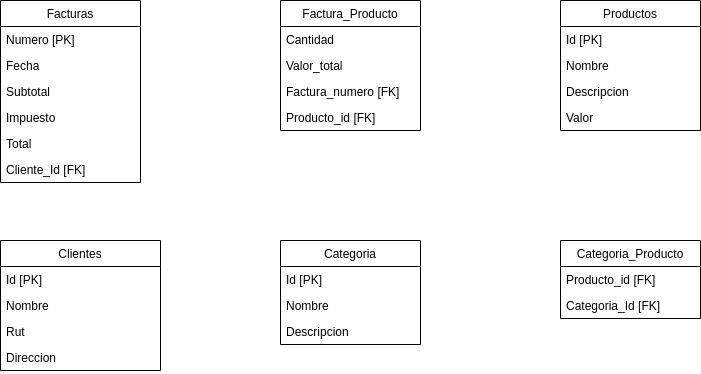

The diagram above was exported from draw.io. Its source (the exported page's mxGraphModel, read from the mxfile embedded in the PNG):
<mxGraphModel dx="862" dy="531" grid="1" gridSize="10" guides="1" tooltips="1" connect="1" arrows="1" fold="1" page="1" pageScale="1" pageWidth="827" pageHeight="1169" math="0" shadow="0">
  <root>
    <mxCell id="0" />
    <mxCell id="1" parent="0" />
    <mxCell id="2" value="Clientes" style="swimlane;fontStyle=0;childLayout=stackLayout;horizontal=1;startSize=26;fillColor=none;horizontalStack=0;resizeParent=1;resizeParentMax=0;resizeLast=0;collapsible=1;marginBottom=0;" vertex="1" parent="1">
      <mxGeometry x="40" y="280" width="160" height="130" as="geometry" />
    </mxCell>
    <mxCell id="3" value="Id [PK]" style="text;strokeColor=none;fillColor=none;align=left;verticalAlign=top;spacingLeft=4;spacingRight=4;overflow=hidden;rotatable=0;points=[[0,0.5],[1,0.5]];portConstraint=eastwest;" vertex="1" parent="2">
      <mxGeometry y="26" width="160" height="26" as="geometry" />
    </mxCell>
    <mxCell id="4" value="Nombre" style="text;strokeColor=none;fillColor=none;align=left;verticalAlign=top;spacingLeft=4;spacingRight=4;overflow=hidden;rotatable=0;points=[[0,0.5],[1,0.5]];portConstraint=eastwest;" vertex="1" parent="2">
      <mxGeometry y="52" width="160" height="26" as="geometry" />
    </mxCell>
    <mxCell id="5" value="Rut" style="text;strokeColor=none;fillColor=none;align=left;verticalAlign=top;spacingLeft=4;spacingRight=4;overflow=hidden;rotatable=0;points=[[0,0.5],[1,0.5]];portConstraint=eastwest;" vertex="1" parent="2">
      <mxGeometry y="78" width="160" height="26" as="geometry" />
    </mxCell>
    <mxCell id="6" value="Direccion" style="text;strokeColor=none;fillColor=none;align=left;verticalAlign=top;spacingLeft=4;spacingRight=4;overflow=hidden;rotatable=0;points=[[0,0.5],[1,0.5]];portConstraint=eastwest;" vertex="1" parent="2">
      <mxGeometry y="104" width="160" height="26" as="geometry" />
    </mxCell>
    <mxCell id="7" value="Factura_Producto" style="swimlane;fontStyle=0;childLayout=stackLayout;horizontal=1;startSize=26;fillColor=none;horizontalStack=0;resizeParent=1;resizeParentMax=0;resizeLast=0;collapsible=1;marginBottom=0;" vertex="1" parent="1">
      <mxGeometry x="320" y="40" width="140" height="130" as="geometry" />
    </mxCell>
    <mxCell id="8" value="Cantidad" style="text;strokeColor=none;fillColor=none;align=left;verticalAlign=top;spacingLeft=4;spacingRight=4;overflow=hidden;rotatable=0;points=[[0,0.5],[1,0.5]];portConstraint=eastwest;" vertex="1" parent="7">
      <mxGeometry y="26" width="140" height="26" as="geometry" />
    </mxCell>
    <mxCell id="9" value="Valor_total" style="text;strokeColor=none;fillColor=none;align=left;verticalAlign=top;spacingLeft=4;spacingRight=4;overflow=hidden;rotatable=0;points=[[0,0.5],[1,0.5]];portConstraint=eastwest;" vertex="1" parent="7">
      <mxGeometry y="52" width="140" height="26" as="geometry" />
    </mxCell>
    <mxCell id="10" value="Factura_numero [FK]" style="text;strokeColor=none;fillColor=none;align=left;verticalAlign=top;spacingLeft=4;spacingRight=4;overflow=hidden;rotatable=0;points=[[0,0.5],[1,0.5]];portConstraint=eastwest;" vertex="1" parent="7">
      <mxGeometry y="78" width="140" height="26" as="geometry" />
    </mxCell>
    <mxCell id="11" value="Producto_id [FK]" style="text;strokeColor=none;fillColor=none;align=left;verticalAlign=top;spacingLeft=4;spacingRight=4;overflow=hidden;rotatable=0;points=[[0,0.5],[1,0.5]];portConstraint=eastwest;" vertex="1" parent="7">
      <mxGeometry y="104" width="140" height="26" as="geometry" />
    </mxCell>
    <mxCell id="12" value="Facturas" style="swimlane;fontStyle=0;childLayout=stackLayout;horizontal=1;startSize=26;fillColor=none;horizontalStack=0;resizeParent=1;resizeParentMax=0;resizeLast=0;collapsible=1;marginBottom=0;" vertex="1" parent="1">
      <mxGeometry x="40" y="40" width="140" height="182" as="geometry" />
    </mxCell>
    <mxCell id="13" value="Numero [PK]" style="text;strokeColor=none;fillColor=none;align=left;verticalAlign=top;spacingLeft=4;spacingRight=4;overflow=hidden;rotatable=0;points=[[0,0.5],[1,0.5]];portConstraint=eastwest;" vertex="1" parent="12">
      <mxGeometry y="26" width="140" height="26" as="geometry" />
    </mxCell>
    <mxCell id="14" value="Fecha" style="text;strokeColor=none;fillColor=none;align=left;verticalAlign=top;spacingLeft=4;spacingRight=4;overflow=hidden;rotatable=0;points=[[0,0.5],[1,0.5]];portConstraint=eastwest;" vertex="1" parent="12">
      <mxGeometry y="52" width="140" height="26" as="geometry" />
    </mxCell>
    <mxCell id="15" value="Subtotal" style="text;strokeColor=none;fillColor=none;align=left;verticalAlign=top;spacingLeft=4;spacingRight=4;overflow=hidden;rotatable=0;points=[[0,0.5],[1,0.5]];portConstraint=eastwest;" vertex="1" parent="12">
      <mxGeometry y="78" width="140" height="26" as="geometry" />
    </mxCell>
    <mxCell id="16" value="Impuesto" style="text;strokeColor=none;fillColor=none;align=left;verticalAlign=top;spacingLeft=4;spacingRight=4;overflow=hidden;rotatable=0;points=[[0,0.5],[1,0.5]];portConstraint=eastwest;" vertex="1" parent="12">
      <mxGeometry y="104" width="140" height="26" as="geometry" />
    </mxCell>
    <mxCell id="17" value="Total" style="text;strokeColor=none;fillColor=none;align=left;verticalAlign=top;spacingLeft=4;spacingRight=4;overflow=hidden;rotatable=0;points=[[0,0.5],[1,0.5]];portConstraint=eastwest;" vertex="1" parent="12">
      <mxGeometry y="130" width="140" height="26" as="geometry" />
    </mxCell>
    <mxCell id="18" value="Cliente_Id [FK]" style="text;strokeColor=none;fillColor=none;align=left;verticalAlign=top;spacingLeft=4;spacingRight=4;overflow=hidden;rotatable=0;points=[[0,0.5],[1,0.5]];portConstraint=eastwest;" vertex="1" parent="12">
      <mxGeometry y="156" width="140" height="26" as="geometry" />
    </mxCell>
    <mxCell id="19" value="Productos" style="swimlane;fontStyle=0;childLayout=stackLayout;horizontal=1;startSize=26;fillColor=none;horizontalStack=0;resizeParent=1;resizeParentMax=0;resizeLast=0;collapsible=1;marginBottom=0;" vertex="1" parent="1">
      <mxGeometry x="600" y="40" width="140" height="130" as="geometry" />
    </mxCell>
    <mxCell id="20" value="Id [PK]" style="text;strokeColor=none;fillColor=none;align=left;verticalAlign=top;spacingLeft=4;spacingRight=4;overflow=hidden;rotatable=0;points=[[0,0.5],[1,0.5]];portConstraint=eastwest;" vertex="1" parent="19">
      <mxGeometry y="26" width="140" height="26" as="geometry" />
    </mxCell>
    <mxCell id="21" value="Nombre" style="text;strokeColor=none;fillColor=none;align=left;verticalAlign=top;spacingLeft=4;spacingRight=4;overflow=hidden;rotatable=0;points=[[0,0.5],[1,0.5]];portConstraint=eastwest;" vertex="1" parent="19">
      <mxGeometry y="52" width="140" height="26" as="geometry" />
    </mxCell>
    <mxCell id="22" value="Descripcion" style="text;strokeColor=none;fillColor=none;align=left;verticalAlign=top;spacingLeft=4;spacingRight=4;overflow=hidden;rotatable=0;points=[[0,0.5],[1,0.5]];portConstraint=eastwest;" vertex="1" parent="19">
      <mxGeometry y="78" width="140" height="26" as="geometry" />
    </mxCell>
    <mxCell id="23" value="Valor" style="text;strokeColor=none;fillColor=none;align=left;verticalAlign=top;spacingLeft=4;spacingRight=4;overflow=hidden;rotatable=0;points=[[0,0.5],[1,0.5]];portConstraint=eastwest;" vertex="1" parent="19">
      <mxGeometry y="104" width="140" height="26" as="geometry" />
    </mxCell>
    <mxCell id="24" value="Categoria_Producto" style="swimlane;fontStyle=0;childLayout=stackLayout;horizontal=1;startSize=26;fillColor=none;horizontalStack=0;resizeParent=1;resizeParentMax=0;resizeLast=0;collapsible=1;marginBottom=0;" vertex="1" parent="1">
      <mxGeometry x="600" y="280" width="140" height="78" as="geometry" />
    </mxCell>
    <mxCell id="25" value="Producto_id [FK]" style="text;strokeColor=none;fillColor=none;align=left;verticalAlign=top;spacingLeft=4;spacingRight=4;overflow=hidden;rotatable=0;points=[[0,0.5],[1,0.5]];portConstraint=eastwest;" vertex="1" parent="24">
      <mxGeometry y="26" width="140" height="26" as="geometry" />
    </mxCell>
    <mxCell id="26" value="Categoria_Id [FK]" style="text;strokeColor=none;fillColor=none;align=left;verticalAlign=top;spacingLeft=4;spacingRight=4;overflow=hidden;rotatable=0;points=[[0,0.5],[1,0.5]];portConstraint=eastwest;" vertex="1" parent="24">
      <mxGeometry y="52" width="140" height="26" as="geometry" />
    </mxCell>
    <mxCell id="27" value="Categoria" style="swimlane;fontStyle=0;childLayout=stackLayout;horizontal=1;startSize=26;fillColor=none;horizontalStack=0;resizeParent=1;resizeParentMax=0;resizeLast=0;collapsible=1;marginBottom=0;" vertex="1" parent="1">
      <mxGeometry x="320" y="280" width="140" height="104" as="geometry" />
    </mxCell>
    <mxCell id="28" value="Id [PK]" style="text;strokeColor=none;fillColor=none;align=left;verticalAlign=top;spacingLeft=4;spacingRight=4;overflow=hidden;rotatable=0;points=[[0,0.5],[1,0.5]];portConstraint=eastwest;" vertex="1" parent="27">
      <mxGeometry y="26" width="140" height="26" as="geometry" />
    </mxCell>
    <mxCell id="29" value="Nombre" style="text;strokeColor=none;fillColor=none;align=left;verticalAlign=top;spacingLeft=4;spacingRight=4;overflow=hidden;rotatable=0;points=[[0,0.5],[1,0.5]];portConstraint=eastwest;" vertex="1" parent="27">
      <mxGeometry y="52" width="140" height="26" as="geometry" />
    </mxCell>
    <mxCell id="30" value="Descripcion" style="text;strokeColor=none;fillColor=none;align=left;verticalAlign=top;spacingLeft=4;spacingRight=4;overflow=hidden;rotatable=0;points=[[0,0.5],[1,0.5]];portConstraint=eastwest;" vertex="1" parent="27">
      <mxGeometry y="78" width="140" height="26" as="geometry" />
    </mxCell>
  </root>
</mxGraphModel>